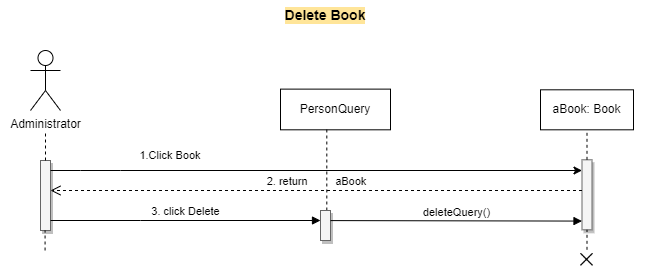

The diagram above was exported from draw.io. Its source (the exported page's mxGraphModel, read from the mxfile embedded in the PNG):
<mxGraphModel dx="-1624" dy="501" grid="1" gridSize="10" guides="1" tooltips="1" connect="1" arrows="1" fold="1" page="1" pageScale="1" pageWidth="850" pageHeight="1100" background="#ffffff" math="0" shadow="0">
  <root>
    <mxCell id="0" />
    <mxCell id="1" parent="0" />
    <mxCell id="FmRjtXZ7-vMsPsvSgfRh-1" value="&lt;b style=&quot;font-size: 14px;&quot;&gt;Delete Book&lt;/b&gt;" style="text;html=1;strokeColor=none;fillColor=none;align=center;verticalAlign=middle;whiteSpace=wrap;rounded=0;fontSize=14;labelBackgroundColor=#FFE599;" vertex="1" parent="1">
      <mxGeometry x="2630" y="670" width="650" height="30" as="geometry" />
    </mxCell>
    <mxCell id="FmRjtXZ7-vMsPsvSgfRh-2" value="Administrator" style="shape=umlActor;verticalLabelPosition=bottom;verticalAlign=top;html=1;outlineConnect=0;" vertex="1" parent="1">
      <mxGeometry x="2660" y="720" width="30" height="60" as="geometry" />
    </mxCell>
    <mxCell id="FmRjtXZ7-vMsPsvSgfRh-5" value="" style="html=1;points=[];perimeter=orthogonalPerimeter;outlineConnect=0;targetShapes=umlLifeline;portConstraint=eastwest;newEdgeStyle={&quot;edgeStyle&quot;:&quot;elbowEdgeStyle&quot;,&quot;elbow&quot;:&quot;vertical&quot;,&quot;curved&quot;:0,&quot;rounded&quot;:0};fillColor=#f5f5f5;fontColor=#333333;strokeColor=#666666;fillStyle=auto;shadow=1;" vertex="1" parent="1">
      <mxGeometry x="2670" y="830" width="10" height="70" as="geometry" />
    </mxCell>
    <mxCell id="FmRjtXZ7-vMsPsvSgfRh-8" value="" style="endArrow=none;dashed=1;html=1;rounded=0;" edge="1" parent="1" source="FmRjtXZ7-vMsPsvSgfRh-5">
      <mxGeometry width="50" height="50" relative="1" as="geometry">
        <mxPoint x="2630" y="850" as="sourcePoint" />
        <mxPoint x="2675" y="800" as="targetPoint" />
      </mxGeometry>
    </mxCell>
    <mxCell id="FmRjtXZ7-vMsPsvSgfRh-11" value="" style="endArrow=classic;html=1;rounded=0;" edge="1" parent="1" source="FmRjtXZ7-vMsPsvSgfRh-5" target="FmRjtXZ7-vMsPsvSgfRh-33">
      <mxGeometry width="50" height="50" relative="1" as="geometry">
        <mxPoint x="2860" y="1020" as="sourcePoint" />
        <mxPoint x="2795" y="840" as="targetPoint" />
        <Array as="points">
          <mxPoint x="2710" y="840" />
          <mxPoint x="2750" y="840" />
        </Array>
      </mxGeometry>
    </mxCell>
    <mxCell id="FmRjtXZ7-vMsPsvSgfRh-12" value="1.Click Book" style="text;html=1;strokeColor=none;fillColor=none;align=center;verticalAlign=middle;whiteSpace=wrap;rounded=0;fontSize=11;" vertex="1" parent="1">
      <mxGeometry x="2760" y="810" width="80" height="30" as="geometry" />
    </mxCell>
    <mxCell id="FmRjtXZ7-vMsPsvSgfRh-32" value="aBook: Book" style="html=1;whiteSpace=wrap;" vertex="1" parent="1">
      <mxGeometry x="3170" y="759.31" width="93" height="40" as="geometry" />
    </mxCell>
    <mxCell id="FmRjtXZ7-vMsPsvSgfRh-33" value="" style="html=1;points=[];perimeter=orthogonalPerimeter;outlineConnect=0;targetShapes=umlLifeline;portConstraint=eastwest;newEdgeStyle={&quot;edgeStyle&quot;:&quot;elbowEdgeStyle&quot;,&quot;elbow&quot;:&quot;vertical&quot;,&quot;curved&quot;:0,&quot;rounded&quot;:0};fillColor=#f5f5f5;fontColor=#333333;strokeColor=#666666;fillStyle=auto;shadow=1;" vertex="1" parent="1">
      <mxGeometry x="3211.5" y="829.31" width="10" height="70" as="geometry" />
    </mxCell>
    <mxCell id="FmRjtXZ7-vMsPsvSgfRh-34" value="" style="endArrow=none;dashed=1;html=1;rounded=0;" edge="1" parent="1" source="FmRjtXZ7-vMsPsvSgfRh-33">
      <mxGeometry width="50" height="50" relative="1" as="geometry">
        <mxPoint x="3171.5" y="849.31" as="sourcePoint" />
        <mxPoint x="3216.5" y="799.31" as="targetPoint" />
      </mxGeometry>
    </mxCell>
    <mxCell id="FmRjtXZ7-vMsPsvSgfRh-35" value="2. return&amp;nbsp; &amp;nbsp; &amp;nbsp; &amp;nbsp; &amp;nbsp;aBook" style="html=1;verticalAlign=bottom;endArrow=open;dashed=1;endSize=8;edgeStyle=elbowEdgeStyle;elbow=vertical;curved=0;rounded=0;" edge="1" parent="1" source="FmRjtXZ7-vMsPsvSgfRh-33" target="FmRjtXZ7-vMsPsvSgfRh-5">
      <mxGeometry relative="1" as="geometry">
        <mxPoint x="2830" y="860" as="sourcePoint" />
        <mxPoint x="2750" y="880" as="targetPoint" />
        <Array as="points">
          <mxPoint x="2720" y="860" />
          <mxPoint x="2730" y="900" />
        </Array>
      </mxGeometry>
    </mxCell>
    <mxCell id="FmRjtXZ7-vMsPsvSgfRh-36" value="3. click Delete" style="html=1;verticalAlign=bottom;endArrow=block;edgeStyle=elbowEdgeStyle;elbow=vertical;curved=0;rounded=0;" edge="1" parent="1" target="FmRjtXZ7-vMsPsvSgfRh-133">
      <mxGeometry width="80" relative="1" as="geometry">
        <mxPoint x="2680" y="890" as="sourcePoint" />
        <mxPoint x="2940" y="890" as="targetPoint" />
        <Array as="points">
          <mxPoint x="2770" y="890" />
        </Array>
      </mxGeometry>
    </mxCell>
    <mxCell id="FmRjtXZ7-vMsPsvSgfRh-126" value="" style="endArrow=none;dashed=1;html=1;rounded=0;" edge="1" parent="1" source="FmRjtXZ7-vMsPsvSgfRh-128" target="FmRjtXZ7-vMsPsvSgfRh-33">
      <mxGeometry width="50" height="50" relative="1" as="geometry">
        <mxPoint x="3216.5" y="939.31" as="sourcePoint" />
        <mxPoint x="3216.5" y="909.31" as="targetPoint" />
      </mxGeometry>
    </mxCell>
    <mxCell id="FmRjtXZ7-vMsPsvSgfRh-129" value="" style="endArrow=none;dashed=1;html=1;rounded=0;" edge="1" parent="1" target="FmRjtXZ7-vMsPsvSgfRh-128">
      <mxGeometry width="50" height="50" relative="1" as="geometry">
        <mxPoint x="3216.5" y="939.31" as="sourcePoint" />
        <mxPoint x="3216.5" y="899.31" as="targetPoint" />
      </mxGeometry>
    </mxCell>
    <mxCell id="FmRjtXZ7-vMsPsvSgfRh-128" value="" style="shape=image;html=1;verticalAlign=top;verticalLabelPosition=bottom;labelBackgroundColor=#ffffff;imageAspect=0;aspect=fixed;image=https://cdn3.iconfinder.com/data/icons/user-interface-169/32/cross-128.png;fontColor=#d60000;imageBackground=none;" vertex="1" parent="1">
      <mxGeometry x="3206.5" y="919.31" width="20" height="20" as="geometry" />
    </mxCell>
    <mxCell id="FmRjtXZ7-vMsPsvSgfRh-130" value="" style="endArrow=none;dashed=1;html=1;rounded=0;" edge="1" parent="1">
      <mxGeometry width="50" height="50" relative="1" as="geometry">
        <mxPoint x="2674.57" y="920" as="sourcePoint" />
        <mxPoint x="2674.57" y="900" as="targetPoint" />
      </mxGeometry>
    </mxCell>
    <mxCell id="FmRjtXZ7-vMsPsvSgfRh-131" value="PersonQuery" style="rounded=0;whiteSpace=wrap;html=1;" vertex="1" parent="1">
      <mxGeometry x="2910" y="758.6199999999999" width="110" height="40.69" as="geometry" />
    </mxCell>
    <mxCell id="FmRjtXZ7-vMsPsvSgfRh-132" value="" style="endArrow=none;dashed=1;html=1;rounded=0;entryX=0.421;entryY=0.983;entryDx=0;entryDy=0;entryPerimeter=0;" edge="1" parent="1" source="FmRjtXZ7-vMsPsvSgfRh-133" target="FmRjtXZ7-vMsPsvSgfRh-131">
      <mxGeometry width="50" height="50" relative="1" as="geometry">
        <mxPoint x="2956" y="900" as="sourcePoint" />
        <mxPoint x="3226.5" y="809.31" as="targetPoint" />
      </mxGeometry>
    </mxCell>
    <mxCell id="FmRjtXZ7-vMsPsvSgfRh-134" value="" style="endArrow=none;dashed=1;html=1;rounded=0;entryX=0.421;entryY=0.983;entryDx=0;entryDy=0;entryPerimeter=0;" edge="1" parent="1" target="FmRjtXZ7-vMsPsvSgfRh-133">
      <mxGeometry width="50" height="50" relative="1" as="geometry">
        <mxPoint x="2956" y="900" as="sourcePoint" />
        <mxPoint x="2956" y="799" as="targetPoint" />
      </mxGeometry>
    </mxCell>
    <mxCell id="FmRjtXZ7-vMsPsvSgfRh-133" value="" style="html=1;points=[];perimeter=orthogonalPerimeter;outlineConnect=0;targetShapes=umlLifeline;portConstraint=eastwest;newEdgeStyle={&quot;edgeStyle&quot;:&quot;elbowEdgeStyle&quot;,&quot;elbow&quot;:&quot;vertical&quot;,&quot;curved&quot;:0,&quot;rounded&quot;:0};fillColor=#f5f5f5;fontColor=#333333;strokeColor=#666666;fillStyle=auto;shadow=1;" vertex="1" parent="1">
      <mxGeometry x="2950" y="880" width="10" height="30" as="geometry" />
    </mxCell>
    <mxCell id="FmRjtXZ7-vMsPsvSgfRh-136" value="deleteQuery()" style="html=1;verticalAlign=bottom;endArrow=block;edgeStyle=elbowEdgeStyle;elbow=vertical;curved=0;rounded=0;" edge="1" parent="1" target="FmRjtXZ7-vMsPsvSgfRh-33">
      <mxGeometry width="80" relative="1" as="geometry">
        <mxPoint x="2960" y="890.09" as="sourcePoint" />
        <mxPoint x="3040" y="890.09" as="targetPoint" />
      </mxGeometry>
    </mxCell>
  </root>
</mxGraphModel>